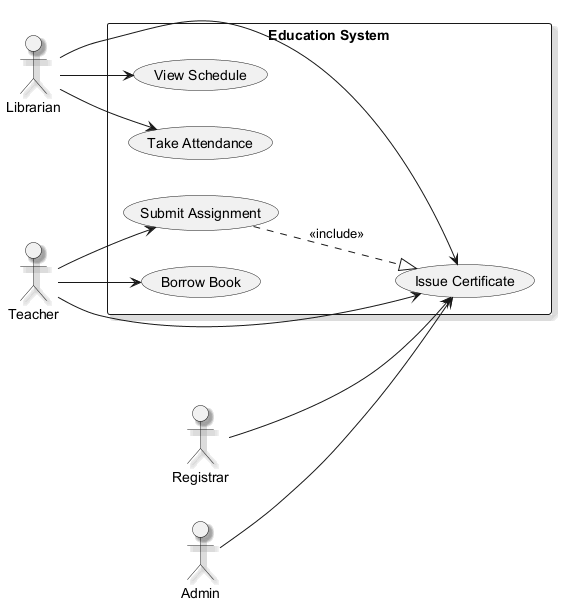

The diagram above was rendered by PlantUML. Its source (embedded in the PNG):
@startuml
skinparam backgroundColor #FFFFFF
skinparam classBackgroundColor #F1F8E9
skinparam classBorderColor #33691E
skinparam shadowing true
left to right direction
actor "Librarian" as L
actor "Registrar" as R
actor "Admin" as A
actor "Teacher" as T
rectangle "Education System" {
  usecase "Issue Certificate" as UC_IssueCertificate
  usecase "View Schedule" as UC_ViewSchedule
  usecase "Submit Assignment" as UC_SubmitAssignment
  usecase "Borrow Book" as UC_BorrowBook
  usecase "Take Attendance" as UC_TakeAttendance
}
L --> UC_ViewSchedule
L --> UC_IssueCertificate
L --> UC_TakeAttendance
R --> UC_IssueCertificate
A --> UC_IssueCertificate
T --> UC_BorrowBook
T --> UC_IssueCertificate
T --> UC_SubmitAssignment
UC_SubmitAssignment ..|> UC_IssueCertificate : <<include>>
@enduml